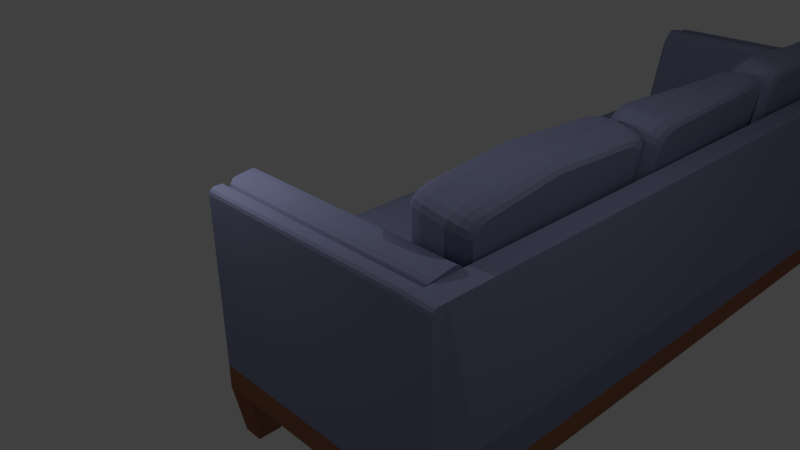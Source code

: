 # Source: sofa.blend  (saved by Blender 2.74.0; exported with 4.5.12 LTS)
import bpy
from mathutils import Matrix  # noqa: F401  (used for matrix-valued properties, if any)

bpy.ops.wm.read_factory_settings(use_empty=True)
scene = bpy.context.scene
scene.name = 'Scene'

# ---- collections
col_collection_1 = bpy.data.collections.new('Collection 1'); scene.collection.children.link(col_collection_1)

# ---- materials (node trees are filled in below, after node groups)
mat_fabric = bpy.data.materials.new('Fabric')
mat_fabric.alpha_threshold = 0.0
mat_fabric.use_transparent_shadow = False
mat_fabric.diffuse_color = (0.2442, 0.2633, 0.42, 1.0)
mat_fabric.roughness = 0.5
mat_fabric.specular_intensity = 0.4474
mat_fabric.line_color = (0.0, 0.0, 0.0, 1.0)
mat_wood = bpy.data.materials.new('Wood')
mat_wood.alpha_threshold = 0.0
mat_wood.use_transparent_shadow = False
mat_wood.diffuse_color = (0.3108, 0.1332, 0.07731, 1.0)
mat_wood.roughness = 0.5
mat_wood.specular_intensity = 0.0

# ---- material node trees

# ---- world
world_world = bpy.data.worlds.new('World'); scene.world = world_world
world_world.color = (0.05088, 0.05088, 0.05088)
world_world.use_sun_shadow = False
world_world.sun_shadow_jitter_overblur = 0.0
world_world.cycles.sampling_method = 'MANUAL'
world_world.cycles.sample_map_resolution = 256

# ---- cameras
cam_camera_001 = bpy.data.cameras.new('Camera.001')
cam_camera_001.clip_end = 100.0
cam_camera_001.lens = 35.0
cam_camera_001.sensor_width = 32.0
cam_camera_001.sensor_height = 18.0
cam_camera_001.ortho_scale = 7.314
cam_camera_001.dof.focus_distance = 0.0
cam_camera_001.dof.aperture_fstop = 128.0
cam_camera = bpy.data.cameras.new('Camera')
cam_camera.clip_end = 100.0
cam_camera.lens = 35.0
cam_camera.sensor_width = 32.0
cam_camera.sensor_height = 18.0
cam_camera.ortho_scale = 7.314
cam_camera.dof.focus_distance = 0.0
cam_camera.dof.aperture_fstop = 128.0

# ---- lights
light_lamp_001 = bpy.data.lights.new('Lamp.001', 'POINT')
light_lamp_001.transmission_factor = 0.0
light_lamp_001.energy = 100.0
light_lamp_001.shadow_buffer_clip_start = 0.5
light_lamp_001.shadow_soft_size = 0.1
light_lamp_001.shadow_maximum_resolution = 0.006
light_lamp_001.use_absolute_resolution = True
light_lamp_001.cycles.use_multiple_importance_sampling = False
light_lamp = bpy.data.lights.new('Lamp', 'POINT')
light_lamp.transmission_factor = 0.0
light_lamp.cutoff_distance = 30.0
light_lamp.energy = 100.0
light_lamp.shadow_buffer_clip_start = 1.001
light_lamp.shadow_soft_size = 0.1
light_lamp.shadow_maximum_resolution = 0.006
light_lamp.use_absolute_resolution = True
light_lamp.cycles.use_multiple_importance_sampling = False

# ---- meshes
me_cube = bpy.data.meshes.new('Cube')
me_cube.from_pydata([(1.361, 2.308, -0.2846), (1.379, 2.532, -0.1592), (1.363, 2.419, -0.2691), (1.369, 2.501, -0.2232), (1.136, 2.343, -0.006073), (1.119, 2.118, -0.1315), (1.126, 2.312, -0.07008), (1.12, 2.229, -0.116), (1.25, 2.506, -0.1239), (1.233, 2.281, -0.2493), (1.241, 2.475, -0.1879), (1.234, 2.393, -0.2338), (1.162, 2.437, -0.06784), (1.144, 2.212, -0.1933), (1.152, 2.406, -0.1318), (1.146, 2.323, -0.1778), (1.984, 2.135, -0.2708), (2.001, 2.36, -0.1454), (1.986, 2.247, -0.2553), (1.992, 2.329, -0.2094), (1.734, 2.536, -0.2141), (1.717, 2.311, -0.3396), (1.725, 2.505, -0.2782), (1.718, 2.423, -0.3241), (1.942, 2.224, -0.3193), (1.959, 2.449, -0.1938), (1.943, 2.335, -0.3038), (1.949, 2.418, -0.2578), (1.844, 2.288, -0.3444), (1.861, 2.513, -0.219), (1.845, 2.4, -0.3289), (1.852, 2.482, -0.283), (1.411, -0.5271, -0.136), (1.392, -0.3479, -0.2438), (1.402, -0.5038, -0.1889), (1.395, -0.4382, -0.2283), (1.145, -0.1591, -0.0967), (1.164, -0.3383, 0.01107), (1.148, -0.2494, -0.08121), (1.155, -0.315, -0.04176), (1.263, -0.3235, -0.2093), (1.282, -0.5027, -0.1015), (1.267, -0.4138, -0.1938), (1.273, -0.4794, -0.1544), (1.173, -0.2544, -0.1555), (1.191, -0.4336, -0.04769), (1.176, -0.3447, -0.14), (1.183, -0.4103, -0.1005), (2.029, -0.3393, -0.128), (2.011, -0.1601, -0.2357), (2.021, -0.316, -0.1808), (2.014, -0.2504, -0.2202), (1.748, -0.3445, -0.2988), (1.766, -0.5237, -0.191), (1.751, -0.4348, -0.2833), (1.758, -0.5004, -0.2438), (1.989, -0.4306, -0.1735), (1.971, -0.2514, -0.2813), (1.98, -0.4073, -0.2264), (1.974, -0.3417, -0.2658), (1.893, -0.4981, -0.1966), (1.874, -0.3189, -0.3044), (1.884, -0.4748, -0.2494), (1.878, -0.4092, -0.2889), (1.068, 2.099, -0.03648), (1.068, 2.152, -0.02913), (1.07, 2.176, -0.01559), (1.075, 2.191, 0.01476), (1.095, -0.1699, 0.003155), (1.093, -0.1379, -0.002323), (1.095, -0.1786, 0.008404), (1.098, -0.1868, 0.02708), (1.737, 2.563, 1.504), (1.773, 2.215, 1.713), (1.75, 2.537, 1.582), (1.761, 2.462, 1.649), (1.769, 2.349, 1.695), (1.497, 2.021, 1.647), (1.461, 2.369, 1.437), (1.493, 2.155, 1.629), (1.485, 2.269, 1.583), (1.473, 2.344, 1.516), (1.64, 2.188, 1.719), (1.605, 2.536, 1.509), (1.636, 2.322, 1.701), (1.628, 2.435, 1.655), (1.617, 2.511, 1.588), (1.539, 2.117, 1.694), (1.504, 2.465, 1.485), (1.535, 2.251, 1.677), (1.527, 2.365, 1.631), (1.516, 2.44, 1.564), (1.705, -0.4694, 1.655), (1.678, -0.8246, 1.457), (1.704, -0.6042, 1.642), (1.699, -0.7191, 1.599), (1.69, -0.7965, 1.534), (1.397, -0.6397, 1.385), (1.424, -0.2845, 1.583), (1.409, -0.6116, 1.462), (1.418, -0.5342, 1.527), (1.424, -0.4193, 1.569), (1.545, -0.8008, 1.462), (1.572, -0.4456, 1.66), (1.556, -0.7726, 1.54), (1.566, -0.6952, 1.604), (1.571, -0.5804, 1.647), (1.442, -0.7331, 1.436), (1.469, -0.3779, 1.634), (1.453, -0.7049, 1.513), (1.463, -0.6275, 1.578), (1.468, -0.5127, 1.62), (2.233, 2.387, 1.309), (2.269, 2.039, 1.518), (2.245, 2.361, 1.387), (2.256, 2.286, 1.454), (2.265, 2.173, 1.5), (2.034, 2.218, 1.658), (1.998, 2.566, 1.449), (2.03, 2.353, 1.64), (2.021, 2.466, 1.594), (2.01, 2.541, 1.527), (2.207, 2.477, 1.365), (2.242, 2.129, 1.574), (2.219, 2.452, 1.443), (2.23, 2.377, 1.51), (2.238, 2.264, 1.556), (2.121, 2.543, 1.416), (2.156, 2.195, 1.625), (2.133, 2.518, 1.494), (2.144, 2.443, 1.561), (2.152, 2.329, 1.607), (2.034, -0.8212, 1.402), (2.061, -0.466, 1.6), (2.045, -0.7931, 1.479), (2.055, -0.7157, 1.544), (2.06, -0.6008, 1.587), (2.292, -0.2854, 1.454), (2.264, -0.6406, 1.256), (2.291, -0.4202, 1.441), (2.285, -0.535, 1.399), (2.276, -0.6124, 1.334), (2.183, -0.4409, 1.566), (2.156, -0.7961, 1.368), (2.182, -0.5758, 1.553), (2.177, -0.6906, 1.511), (2.167, -0.768, 1.446), (2.267, -0.3748, 1.513), (2.24, -0.73, 1.315), (2.267, -0.5096, 1.5), (2.261, -0.6245, 1.457), (2.252, -0.7019, 1.393), (1.42, 1.867, 1.568), (1.384, 2.215, 1.359), (1.416, 2.002, 1.55), (1.408, 2.115, 1.504), (1.397, 2.19, 1.437), (1.317, -0.49, 1.301), (1.344, -0.1348, 1.499), (1.328, -0.4619, 1.379), (1.338, -0.3845, 1.444), (1.343, -0.2696, 1.486), (1.361, 5.293, -0.2846), (1.379, 5.518, -0.1592), (1.363, 5.405, -0.2691), (1.369, 5.487, -0.2232), (1.136, 5.328, -0.006073), (1.119, 5.103, -0.1315), (1.126, 5.297, -0.07008), (1.12, 5.215, -0.116), (1.25, 5.492, -0.1239), (1.233, 5.267, -0.2493), (1.241, 5.461, -0.1879), (1.234, 5.378, -0.2338), (1.162, 5.422, -0.06784), (1.144, 5.197, -0.1933), (1.152, 5.391, -0.1318), (1.146, 5.309, -0.1778), (1.984, 5.121, -0.2708), (2.001, 5.346, -0.1454), (1.986, 5.232, -0.2553), (1.992, 5.315, -0.2094), (1.734, 5.521, -0.2141), (1.717, 5.297, -0.3396), (1.725, 5.491, -0.2782), (1.718, 5.408, -0.3241), (1.942, 5.209, -0.3193), (1.959, 5.434, -0.1938), (1.943, 5.321, -0.3038), (1.949, 5.403, -0.2578), (1.844, 5.274, -0.3444), (1.861, 5.499, -0.219), (1.845, 5.385, -0.3289), (1.852, 5.468, -0.283), (1.411, 2.547, -0.136), (1.392, 2.726, -0.2438), (1.402, 2.57, -0.1889), (1.395, 2.636, -0.2283), (1.145, 2.915, -0.0967), (1.164, 2.736, 0.01107), (1.148, 2.825, -0.08121), (1.155, 2.759, -0.04176), (1.263, 2.75, -0.2093), (1.282, 2.571, -0.1015), (1.267, 2.66, -0.1938), (1.273, 2.595, -0.1544), (1.173, 2.82, -0.1555), (1.191, 2.64, -0.04769), (1.176, 2.729, -0.14), (1.183, 2.664, -0.1005), (2.029, 2.735, -0.128), (2.011, 2.914, -0.2357), (2.021, 2.758, -0.1808), (2.014, 2.824, -0.2202), (1.748, 2.729, -0.2988), (1.766, 2.55, -0.191), (1.751, 2.639, -0.2833), (1.758, 2.574, -0.2438), (1.989, 2.643, -0.1735), (1.971, 2.823, -0.2813), (1.98, 2.667, -0.2264), (1.974, 2.732, -0.2658), (1.893, 2.576, -0.1966), (1.874, 2.755, -0.3044), (1.884, 2.599, -0.2494), (1.878, 2.665, -0.2889), (1.068, 5.084, -0.03648), (1.068, 5.137, -0.02913), (1.07, 5.162, -0.01559), (1.075, 5.176, 0.01476), (1.095, 2.904, 0.003155), (1.093, 2.936, -0.002323), (1.095, 2.895, 0.008404), (1.098, 2.887, 0.02708), (1.872, 5.548, 1.463), (1.908, 5.2, 1.672), (1.885, 5.523, 1.542), (1.896, 5.448, 1.609), (1.904, 5.335, 1.655), (1.632, 5.007, 1.56), (1.596, 5.355, 1.35), (1.628, 5.141, 1.542), (1.62, 5.254, 1.496), (1.608, 5.329, 1.429), (1.775, 5.174, 1.678), (1.74, 5.522, 1.469), (1.771, 5.308, 1.661), (1.763, 5.421, 1.615), (1.752, 5.496, 1.547), (1.674, 5.103, 1.608), (1.638, 5.451, 1.398), (1.67, 5.237, 1.59), (1.662, 5.35, 1.544), (1.651, 5.425, 1.477), (1.836, 2.933, 1.719), (1.809, 2.578, 1.521), (1.836, 2.798, 1.706), (1.83, 2.683, 1.663), (1.821, 2.606, 1.599), (1.528, 2.763, 1.449), (1.556, 3.118, 1.647), (1.54, 2.791, 1.526), (1.549, 2.868, 1.591), (1.555, 2.983, 1.634), (1.676, 2.601, 1.526), (1.703, 2.957, 1.724), (1.688, 2.63, 1.604), (1.697, 2.707, 1.669), (1.702, 2.822, 1.711), (1.573, 2.669, 1.5), (1.6, 3.024, 1.698), (1.585, 2.697, 1.577), (1.594, 2.775, 1.642), (1.599, 2.89, 1.684), (2.233, 5.372, 1.355), (2.269, 5.024, 1.564), (2.245, 5.347, 1.433), (2.256, 5.272, 1.501), (2.265, 5.159, 1.547), (2.034, 5.204, 1.704), (1.998, 5.552, 1.495), (2.03, 5.338, 1.687), (2.021, 5.451, 1.641), (2.01, 5.526, 1.573), (2.207, 5.463, 1.411), (2.242, 5.115, 1.62), (2.219, 5.438, 1.489), (2.23, 5.362, 1.557), (2.238, 5.249, 1.603), (2.121, 5.529, 1.462), (2.156, 5.181, 1.671), (2.133, 5.503, 1.541), (2.144, 5.428, 1.608), (2.152, 5.315, 1.654), (2.058, 2.581, 1.466), (2.085, 2.936, 1.664), (2.07, 2.609, 1.544), (2.079, 2.687, 1.609), (2.084, 2.801, 1.651), (2.316, 3.117, 1.519), (2.289, 2.762, 1.321), (2.315, 2.982, 1.505), (2.31, 2.867, 1.463), (2.3, 2.79, 1.398), (2.207, 2.961, 1.631), (2.18, 2.606, 1.433), (2.206, 2.826, 1.617), (2.201, 2.712, 1.575), (2.192, 2.634, 1.51), (2.292, 3.027, 1.577), (2.264, 2.672, 1.379), (2.291, 2.893, 1.564), (2.285, 2.778, 1.522), (2.276, 2.7, 1.457), (1.555, 4.853, 1.481), (1.519, 5.201, 1.272), (1.551, 4.987, 1.463), (1.543, 5.101, 1.418), (1.532, 5.176, 1.35), (1.448, 2.912, 1.365), (1.475, 3.267, 1.563), (1.46, 2.94, 1.443), (1.469, 3.018, 1.508), (1.474, 3.133, 1.55), (1.361, 8.416, -0.2846), (1.379, 8.641, -0.1592), (1.363, 8.528, -0.2691), (1.369, 8.61, -0.2232), (1.136, 8.451, -0.006073), (1.119, 8.226, -0.1315), (1.126, 8.42, -0.07008), (1.12, 8.338, -0.116), (1.25, 8.615, -0.1239), (1.233, 8.39, -0.2493), (1.241, 8.584, -0.1879), (1.234, 8.502, -0.2338), (1.162, 8.545, -0.06784), (1.144, 8.32, -0.1933), (1.152, 8.514, -0.1318), (1.146, 8.432, -0.1778), (1.984, 8.244, -0.2708), (2.001, 8.469, -0.1454), (1.986, 8.356, -0.2553), (1.992, 8.438, -0.2094), (1.734, 8.645, -0.2141), (1.717, 8.42, -0.3396), (1.725, 8.614, -0.2782), (1.718, 8.531, -0.3241), (1.942, 8.333, -0.3193), (1.959, 8.558, -0.1938), (1.943, 8.444, -0.3038), (1.949, 8.527, -0.2578), (1.844, 8.397, -0.3444), (1.861, 8.622, -0.219), (1.845, 8.509, -0.3289), (1.852, 8.591, -0.283), (1.411, 5.541, -0.136), (1.392, 5.721, -0.2438), (1.402, 5.565, -0.1889), (1.395, 5.63, -0.2283), (1.145, 5.909, -0.0967), (1.164, 5.73, 0.01107), (1.148, 5.819, -0.08121), (1.155, 5.753, -0.04176), (1.263, 5.745, -0.2093), (1.282, 5.566, -0.1015), (1.267, 5.655, -0.1938), (1.273, 5.589, -0.1544), (1.173, 5.814, -0.1555), (1.191, 5.635, -0.04769), (1.176, 5.724, -0.14), (1.183, 5.658, -0.1005), (2.029, 5.729, -0.128), (2.011, 5.908, -0.2357), (2.021, 5.752, -0.1808), (2.014, 5.818, -0.2202), (1.748, 5.724, -0.2988), (1.766, 5.545, -0.191), (1.751, 5.634, -0.2833), (1.758, 5.568, -0.2438), (1.989, 5.638, -0.1735), (1.971, 5.817, -0.2813), (1.98, 5.661, -0.2264), (1.974, 5.727, -0.2658), (1.893, 5.57, -0.1966), (1.874, 5.75, -0.3044), (1.884, 5.594, -0.2494), (1.878, 5.659, -0.2889), (1.068, 8.208, -0.03648), (1.068, 8.261, -0.02913), (1.07, 8.285, -0.01559), (1.075, 8.3, 0.01476), (1.095, 5.899, 0.003155), (1.093, 5.931, -0.002323), (1.095, 5.89, 0.008404), (1.098, 5.882, 0.02708), (1.773, 8.975, 1.427), (1.861, 8.627, 1.657), (1.786, 8.949, 1.505), (1.797, 8.874, 1.573), (1.805, 8.761, 1.639), (1.536, 8.433, 1.441), (1.508, 8.781, 1.231), (1.539, 8.567, 1.423), (1.531, 8.68, 1.377), (1.52, 8.755, 1.31), (1.676, 8.6, 1.588), (1.641, 8.948, 1.379), (1.672, 8.734, 1.57), (1.664, 8.847, 1.525), (1.653, 8.922, 1.457), (1.586, 8.529, 1.507), (1.55, 8.877, 1.298), (1.582, 8.663, 1.489), (1.573, 8.776, 1.443), (1.562, 8.851, 1.376), (1.836, 5.927, 1.795), (1.809, 5.572, 1.597), (1.836, 5.792, 1.782), (1.83, 5.678, 1.74), (1.821, 5.6, 1.675), (1.539, 5.757, 1.35), (1.559, 6.112, 1.548), (1.55, 5.785, 1.427), (1.56, 5.863, 1.492), (1.565, 5.977, 1.535), (1.676, 5.596, 1.502), (1.703, 5.951, 1.701), (1.688, 5.624, 1.58), (1.697, 5.702, 1.645), (1.702, 5.816, 1.687), (1.583, 5.664, 1.419), (1.611, 6.019, 1.617), (1.595, 5.692, 1.496), (1.604, 5.769, 1.561), (1.61, 5.884, 1.604), (2.233, 8.799, 1.278), (2.269, 8.451, 1.487), (2.245, 8.773, 1.356), (2.256, 8.698, 1.424), (2.265, 8.585, 1.469), (2.034, 8.63, 1.627), (1.998, 8.978, 1.418), (2.03, 8.764, 1.609), (2.021, 8.878, 1.563), (2.01, 8.953, 1.496), (2.207, 8.889, 1.334), (2.242, 8.541, 1.543), (2.219, 8.864, 1.412), (2.23, 8.789, 1.479), (2.238, 8.676, 1.525), (2.121, 8.955, 1.385), (2.156, 8.607, 1.594), (2.133, 8.93, 1.463), (2.144, 8.855, 1.531), (2.152, 8.741, 1.577), (2.034, 5.576, 1.542), (2.061, 5.931, 1.74), (2.045, 5.604, 1.62), (2.055, 5.681, 1.685), (2.06, 5.796, 1.727), (2.292, 6.111, 1.595), (2.264, 5.756, 1.397), (2.291, 5.977, 1.581), (2.285, 5.862, 1.539), (2.276, 5.784, 1.474), (2.183, 5.956, 1.707), (2.156, 5.601, 1.509), (2.182, 5.821, 1.693), (2.177, 5.706, 1.651), (2.167, 5.629, 1.586), (2.267, 6.022, 1.653), (2.24, 5.667, 1.455), (2.267, 5.887, 1.64), (2.261, 5.772, 1.598), (2.252, 5.695, 1.533), (1.466, 8.279, 1.318), (1.431, 8.627, 1.108), (1.462, 8.414, 1.3), (1.454, 8.527, 1.254), (1.443, 8.602, 1.187), (1.458, 5.907, 1.222), (1.486, 6.262, 1.42), (1.47, 5.935, 1.299), (1.479, 6.012, 1.364), (1.485, 6.127, 1.407), (1.985, 8.522, -0.4601), (1.796, 8.332, -0.2265), (1.96, 8.496, -0.3433), (1.89, 8.427, -0.2578), (1.985, 5.55, -0.4601), (1.796, 5.74, -0.2265), (1.96, 5.576, -0.3433), (1.89, 5.645, -0.2578), (1.805, 8.342, -1.0), (1.985, 8.522, -0.7778), (1.895, 8.432, -0.9702), (1.961, 8.498, -0.8889), (1.985, 5.55, -0.7778), (1.805, 5.73, -1.0), (1.961, 5.574, -0.8889), (1.895, 5.64, -0.9702), (-1.54, 8.299, -0.4601), (-1.318, 8.522, -0.4601), (-1.511, 8.41, -0.4601), (-1.429, 8.492, -0.4601), (-1.128, 8.332, -0.2265), (-1.351, 8.11, -0.2265), (-1.24, 8.302, -0.2265), (-1.321, 8.221, -0.2265), (-1.292, 8.496, -0.3433), (-1.515, 8.274, -0.3433), (-1.404, 8.466, -0.3433), (-1.485, 8.385, -0.3433), (-1.223, 8.427, -0.2578), (-1.446, 8.204, -0.2578), (-1.334, 8.397, -0.2578), (-1.416, 8.316, -0.2578), (-1.36, 8.119, -1.0), (-1.138, 8.342, -1.0), (-1.33, 8.23, -1.0), (-1.249, 8.312, -1.0), (-1.318, 8.522, -0.7778), (-1.54, 8.299, -0.7778), (-1.429, 8.492, -0.7778), (-1.511, 8.41, -0.7778), (-1.45, 8.209, -0.9702), (-1.228, 8.432, -0.9702), (-1.42, 8.32, -0.9702), (-1.339, 8.402, -0.9702), (-1.516, 8.275, -0.8889), (-1.294, 8.498, -0.8889), (-1.486, 8.386, -0.8889), (-1.405, 8.468, -0.8889), (-1.359, 5.55, -0.4601), (-1.54, 5.731, -0.4601), (-1.45, 5.574, -0.4601), (-1.516, 5.641, -0.4601), (-1.351, 5.921, -0.2265), (-1.17, 5.74, -0.2265), (-1.327, 5.83, -0.2265), (-1.26, 5.764, -0.2265), (-1.515, 5.757, -0.3433), (-1.334, 5.576, -0.3433), (-1.491, 5.666, -0.3433), (-1.424, 5.6, -0.3433), (-1.446, 5.826, -0.2578), (-1.265, 5.645, -0.2578), (-1.421, 5.735, -0.2578), (-1.355, 5.669, -0.2578), (-1.179, 5.73, -1.0), (-1.36, 5.911, -1.0), (-1.27, 5.755, -1.0), (-1.336, 5.821, -1.0), (-1.54, 5.731, -0.7778), (-1.359, 5.55, -0.7778), (-1.516, 5.641, -0.7778), (-1.45, 5.574, -0.7778), (-1.269, 5.64, -0.9702), (-1.45, 5.821, -0.9702), (-1.36, 5.665, -0.9702), (-1.426, 5.731, -0.9702), (-1.335, 5.574, -0.8889), (-1.516, 5.755, -0.8889), (-1.426, 5.599, -0.8889), (-1.492, 5.665, -0.8889), (1.644, 8.181, -0.1905), (1.644, 5.891, -0.1905), (-1.199, 8.09, -0.1905), (-1.185, 8.142, -0.1905), (-1.161, 8.166, -0.1905), (-1.108, 8.181, -0.1905), (-1.191, 5.909, -0.1905), (-1.199, 5.941, -0.1905), (-1.182, 5.9, -0.1905), (-1.15, 5.891, -0.1905), (1.985, 2.579, -0.4601), (1.796, 2.389, -0.2265), (1.96, 2.553, -0.3433), (1.89, 2.484, -0.2578), (1.985, -0.3929, -0.4601), (1.796, -0.2035, -0.2265), (1.96, -0.3675, -0.3433), (1.89, -0.2982, -0.2578), (1.805, 2.398, -1.0), (1.985, 2.579, -0.7778), (1.895, 2.489, -0.9702), (1.961, 2.555, -0.8889), (1.985, -0.3929, -0.7778), (1.805, -0.2127, -1.0), (1.961, -0.3687, -0.8889), (1.895, -0.3028, -0.9702), (-1.54, 2.356, -0.4601), (-1.318, 2.579, -0.4601), (-1.511, 2.467, -0.4601), (-1.429, 2.549, -0.4601), (-1.128, 2.389, -0.2265), (-1.351, 2.167, -0.2265), (-1.24, 2.359, -0.2265), (-1.321, 2.278, -0.2265), (-1.292, 2.553, -0.3433), (-1.515, 2.331, -0.3433), (-1.404, 2.523, -0.3433), (-1.485, 2.442, -0.3433), (-1.223, 2.484, -0.2578), (-1.446, 2.261, -0.2578), (-1.334, 2.454, -0.2578), (-1.416, 2.373, -0.2578), (-1.36, 2.176, -1.0), (-1.138, 2.398, -1.0), (-1.33, 2.287, -1.0), (-1.249, 2.369, -1.0), (-1.318, 2.579, -0.7778), (-1.54, 2.356, -0.7778), (-1.429, 2.549, -0.7778), (-1.511, 2.467, -0.7778), (-1.45, 2.266, -0.9702), (-1.228, 2.489, -0.9702), (-1.42, 2.377, -0.9702), (-1.339, 2.459, -0.9702), (-1.516, 2.332, -0.8889), (-1.294, 2.555, -0.8889), (-1.486, 2.443, -0.8889), (-1.405, 2.525, -0.8889), (-1.359, -0.3929, -0.4601), (-1.54, -0.2117, -0.4601), (-1.45, -0.3686, -0.4601), (-1.516, -0.3023, -0.4601), (-1.351, -0.02233, -0.2265), (-1.17, -0.2035, -0.2265), (-1.327, -0.1129, -0.2265), (-1.26, -0.1792, -0.2265), (-1.515, -0.1864, -0.3433), (-1.334, -0.3675, -0.3433), (-1.491, -0.2769, -0.3433), (-1.424, -0.3432, -0.3433), (-1.446, -0.117, -0.2578), (-1.265, -0.2982, -0.2578), (-1.421, -0.2076, -0.2578), (-1.355, -0.2739, -0.2578), (-1.179, -0.2127, -1.0), (-1.36, -0.03159, -1.0), (-1.27, -0.1884, -1.0), (-1.336, -0.1221, -1.0), (-1.54, -0.2117, -0.7778), (-1.359, -0.3929, -0.7778), (-1.516, -0.3023, -0.7778), (-1.45, -0.3686, -0.7778), (-1.269, -0.3028, -0.9702), (-1.45, -0.1217, -0.9702), (-1.36, -0.2785, -0.9702), (-1.426, -0.2122, -0.9702), (-1.335, -0.3687, -0.8889), (-1.516, -0.1876, -0.8889), (-1.426, -0.3445, -0.8889), (-1.492, -0.2782, -0.8889), (1.644, 2.238, -0.1905), (1.644, -0.05178, -0.1905), (-1.199, 2.147, -0.1905), (-1.185, 2.199, -0.1905), (-1.161, 2.223, -0.1905), (-1.108, 2.238, -0.1905), (-1.191, -0.03438, -0.1905), (-1.199, -0.002365, -0.1905), (-1.182, -0.04321, -0.1905), (-1.15, -0.05178, -0.1905), (1.985, 5.55, -0.4601), (1.796, 5.361, -0.2265), (1.96, 5.525, -0.3433), (1.89, 5.455, -0.2578), (1.985, 2.579, -0.4601), (1.796, 2.768, -0.2265), (1.96, 2.604, -0.3433), (1.89, 2.673, -0.2578), (1.805, 5.37, -1.0), (1.985, 5.55, -0.7778), (1.895, 5.46, -0.9702), (1.961, 5.526, -0.8889), (1.985, 2.579, -0.7778), (1.805, 2.759, -1.0), (1.961, 2.603, -0.8889), (1.895, 2.669, -0.9702), (-1.54, 5.327, -0.4601), (-1.318, 5.55, -0.4601), (-1.511, 5.439, -0.4601), (-1.429, 5.52, -0.4601), (-1.128, 5.361, -0.2265), (-1.351, 5.138, -0.2265), (-1.24, 5.331, -0.2265), (-1.321, 5.249, -0.2265), (-1.292, 5.525, -0.3433), (-1.515, 5.302, -0.3433), (-1.404, 5.495, -0.3433), (-1.485, 5.413, -0.3433), (-1.223, 5.455, -0.2578), (-1.446, 5.233, -0.2578), (-1.334, 5.426, -0.2578), (-1.416, 5.344, -0.2578), (-1.36, 5.147, -1.0), (-1.138, 5.37, -1.0), (-1.33, 5.259, -1.0), (-1.249, 5.34, -1.0), (-1.318, 5.55, -0.7778), (-1.54, 5.327, -0.7778), (-1.429, 5.52, -0.7778), (-1.511, 5.439, -0.7778), (-1.45, 5.237, -0.9702), (-1.228, 5.46, -0.9702), (-1.42, 5.349, -0.9702), (-1.339, 5.43, -0.9702), (-1.516, 5.303, -0.8889), (-1.294, 5.526, -0.8889), (-1.486, 5.415, -0.8889), (-1.405, 5.496, -0.8889), (-1.359, 2.579, -0.4601), (-1.54, 2.76, -0.4601), (-1.45, 2.603, -0.4601), (-1.516, 2.669, -0.4601), (-1.351, 2.949, -0.2265), (-1.17, 2.768, -0.2265), (-1.327, 2.859, -0.2265), (-1.26, 2.792, -0.2265), (-1.515, 2.785, -0.3433), (-1.334, 2.604, -0.3433), (-1.491, 2.695, -0.3433), (-1.424, 2.628, -0.3433), (-1.446, 2.854, -0.2578), (-1.265, 2.673, -0.2578), (-1.421, 2.764, -0.2578), (-1.355, 2.698, -0.2578), (-1.179, 2.759, -1.0), (-1.36, 2.94, -1.0), (-1.27, 2.783, -1.0), (-1.336, 2.849, -1.0), (-1.54, 2.76, -0.7778), (-1.359, 2.579, -0.7778), (-1.516, 2.669, -0.7778), (-1.45, 2.603, -0.7778), (-1.269, 2.669, -0.9702), (-1.45, 2.85, -0.9702), (-1.36, 2.693, -0.9702), (-1.426, 2.759, -0.9702), (-1.335, 2.603, -0.8889), (-1.516, 2.784, -0.8889), (-1.426, 2.627, -0.8889), (-1.492, 2.693, -0.8889), (1.644, 5.209, -0.1905), (1.644, 2.92, -0.1905), (-1.199, 5.118, -0.1905), (-1.185, 5.171, -0.1905), (-1.161, 5.195, -0.1905), (-1.108, 5.209, -0.1905), (-1.191, 2.937, -0.1905), (-1.199, 2.969, -0.1905), (-1.182, 2.928, -0.1905), (-1.15, 2.92, -0.1905), (-1.375, -0.3842, -0.877), (-1.38, -0.4766, -0.9933), (-1.377, -0.3883, -0.9339), (-1.379, -0.4221, -0.9765), (2.144, -0.4766, -0.9914), (2.15, -0.3842, -0.877), (2.145, -0.4221, -0.9755), (2.147, -0.3883, -0.9336), (2.246, -0.7535, 0.9585), (2.254, -0.924, 1.071), (2.25, -0.7868, 1.026), (2.253, -0.8492, 1.067), (-1.288, -0.924, 1.071), (-1.294, -0.7535, 0.9585), (-1.289, -0.8492, 1.067), (-1.291, -0.7868, 1.026), (-1.363, -1.201, 0.8708), (-1.442, -0.8365, -0.8635), (-1.442, -0.5269, -0.8541), (-1.442, -0.4959, -0.8445), (-1.441, -0.4819, -0.8268), (-1.439, -0.4795, -0.7944), (-1.367, -0.8118, 0.8571), (-1.365, -0.8343, 0.9024), (-1.363, -0.8713, 0.9268), (-1.363, -0.9217, 0.9296), (2.254, -1.168, 1.029), (2.076, -1.294, 0.8297), (2.23, -1.246, 0.99), (2.165, -1.293, 0.9169), (-1.126, -1.294, 0.8297), (-1.288, -1.167, 1.03), (-1.363, -1.201, 0.8708), (-1.178, -1.293, 0.917), (-1.237, -1.245, 0.9901), (-1.306, -1.227, 0.8576), (-1.22, -1.246, 0.8426), (-1.203, -0.9426, -0.84), (-1.442, -0.8365, -0.8635), (-1.38, -0.6961, -1.0), (-1.297, -0.8893, -0.8516), (-1.385, -0.8662, -0.8602), (-1.324, -0.7851, -0.9804), (-1.259, -0.8596, -0.9219), (2.144, -0.6962, -0.9992), (1.984, -0.9426, -0.84), (2.122, -0.7851, -0.98), (2.064, -0.8596, -0.9218), (-1.379, 8.563, -0.9955), (-1.376, 8.503, -0.9207), (-1.379, 8.527, -0.985), (-1.378, 8.505, -0.9577), (2.148, 8.503, -0.9207), (2.144, 8.563, -0.9955), (2.146, 8.505, -0.9577), (2.144, 8.527, -0.9851), (-1.294, 8.881, 0.9639), (-1.288, 9.046, 1.073), (-1.291, 8.913, 1.029), (-1.288, 8.973, 1.069), (2.254, 9.046, 1.062), (2.246, 8.881, 0.9533), (2.253, 8.973, 1.058), (2.25, 8.913, 1.018), (-1.37, 9.281, 0.81), (-1.447, 8.929, -0.8679), (-1.446, 8.591, -0.859), (-1.447, 8.604, -0.8629), (-1.446, 8.588, -0.8554), (-1.446, 8.587, -0.8416), (-1.372, 8.937, 0.8407), (-1.374, 8.916, 0.7988), (-1.371, 8.971, 0.8631), (-1.37, 9.017, 0.8657), (-1.374, 9.006, -0.8766), (-1.379, 8.85, -1.0), (-1.434, 8.938, -0.8935), (-1.377, 8.975, -0.9391), (-1.379, 8.918, -0.9842), (-1.288, 9.276, 1.024), (-1.294, 9.374, 0.8726), (-1.332, 9.336, 0.8973), (-1.289, 9.334, 0.9943), (-1.291, 9.37, 0.9388), (2.144, 8.85, -1.0), (2.022, 9.006, -0.8767), (2.128, 8.918, -0.9842), (2.083, 8.975, -0.9391), (2.254, 9.276, 1.013), (2.118, 9.374, 0.8623), (2.235, 9.334, 0.9836), (2.186, 9.37, 0.9283), (2.052, -1.532, -1.0), (-1.288, -1.532, -1.0), (2.254, -1.332, 1.0), (-1.288, -1.332, 1.0), (2.052, -1.532, -1.628), (-1.288, -0.9154, -1.628), (-1.288, -1.532, -1.628), (-1.38, 8.979, -1.0), (-1.288, 9.6, -1.0), (2.052, 9.6, -1.0), (-1.288, 9.4, 1.0), (-1.288, 9.6, -1.628), (2.052, 8.983, -1.628), (2.052, 9.6, -1.628), (-1.38, -0.9119, -1.0), (2.052, -0.9119, -1.628), (-1.288, 8.983, -1.628), (2.572, -1.532, -1.028), (2.572, -1.332, 0.972), (2.572, -1.532, -1.656), (2.572, 9.6, -1.028), (2.664, 8.979, -1.028), (2.572, 9.4, 0.972), (2.572, 9.6, -1.656), (2.572, 8.983, -1.656), (2.572, -0.9154, -1.656), (2.144, -0.9119, -1.0), (2.664, -0.9119, -1.028), (2.144, 8.979, -1.0), (2.254, 9.4, 0.9893), (2.141, -1.445, 1.0), (2.052, -1.532, 0.9121), (2.096, -1.489, 0.9882), (2.064, -1.521, 0.9561), (-1.288, -1.532, 0.9121), (-1.288, -1.445, 1.0), (-1.288, -1.521, 0.9561), (-1.288, -1.489, 0.9882), (-1.288, 9.512, 1.0), (-1.288, 9.6, 0.9121), (-1.288, 9.556, 0.9882), (-1.288, 9.588, 0.9561), (2.052, 9.6, 0.9121), (2.141, 9.512, 0.9953), (2.064, 9.588, 0.9554), (2.096, 9.556, 0.9859), (2.572, -1.445, 0.972), (2.572, -1.532, 0.8841), (2.572, -1.488, 0.9602), (2.572, -1.521, 0.928), (2.572, 9.6, 0.8841), (2.572, 9.512, 0.972), (2.572, 9.588, 0.928), (2.572, 9.556, 0.9602), (-0.7868, -1.532, -1.0), (-0.7566, -1.332, 1.0), (-0.7868, -1.532, -1.628), (-0.7868, 9.6, -1.0), (-0.7868, 9.6, -1.628), (-0.7868, -0.9149, -1.628), (-0.7868, 8.983, -1.628), (-0.851, -0.9119, -1.0), (-0.7566, 9.4, 0.9984), (-0.851, 8.979, -1.0), (-0.7735, -1.445, 1.0), (-0.7801, -1.489, 0.9882), (-0.785, -1.521, 0.9561), (-0.7868, -1.532, 0.9121), (-0.7735, 9.512, 0.9993), (-0.7801, 9.556, 0.9879), (-0.785, 9.588, 0.956), (-0.7868, 9.6, 0.9121), (-0.7941, -1.532, -1.991), (-1.295, -1.532, -1.991), (-1.295, -0.9154, -1.991), (-0.7941, 9.6, -1.991), (2.045, 9.6, -1.991), (2.045, 8.983, -1.991), (2.565, 8.983, -2.019), (2.045, -0.9119, -1.991), (2.045, -1.532, -1.991), (-0.7941, -0.9149, -1.991), (2.565, -0.9154, -2.019), (-1.295, 8.983, -1.991), (-1.295, 9.6, -1.991), (-0.7941, 8.983, -1.991), (2.565, 9.6, -2.019), (2.565, -1.532, -2.019), (-0.9149, -1.409, -2.756), (-1.215, -1.409, -2.756), (-1.215, -1.039, -2.756), (2.128, 9.477, -2.762), (2.128, 9.106, -2.762), (2.44, 9.106, -2.778), (2.128, -1.036, -2.762), (2.128, -1.409, -2.762), (-0.9149, -1.038, -2.756), (2.44, -1.038, -2.778), (-1.215, 9.106, -2.756), (-1.215, 9.477, -2.756), (2.44, 9.477, -2.778), (2.44, -1.409, -2.778), (-0.9149, 9.477, -2.756), (-0.9149, 9.106, -2.756), (1.707, 2.201, 1.716), (1.59, 2.152, 1.707), (1.518, 2.069, 1.67), (1.638, -0.4575, 1.658), (1.52, -0.4117, 1.647), (1.447, -0.3312, 1.608), (2.122, -0.4535, 1.583), (2.225, -0.4079, 1.54), (2.279, -0.3301, 1.484), (2.095, 2.207, 1.641), (2.199, 2.162, 1.599), (2.255, 2.084, 1.546), (1.856, 2.217, 1.685), (1.883, -0.4677, 1.628), (1.458, 1.944, 1.607), (1.384, -0.2097, 1.541), (1.692, 0.7227, 1.777), (1.558, 0.7211, 1.783), (2.047, 0.7261, 1.722), (1.5, 0.7195, 1.757), (1.457, 0.7182, 1.708), (1.401, 0.7163, 1.627), (2.255, 0.7272, 1.637), (2.28, 0.7266, 1.58), (2.17, 0.727, 1.689), (1.625, 0.7219, 1.78), (1.422, 0.7172, 1.668), (1.53, 0.7203, 1.77), (2.267, 0.7269, 1.608), (2.212, 0.7271, 1.663), (2.108, 0.7265, 1.706), (1.478, 0.7189, 1.733), (1.869, 0.7244, 1.75), (1.743, 8.613, 1.628), (1.626, 8.564, 1.576), (1.564, 8.481, 1.483), (1.77, 5.939, 1.741), (1.652, 5.985, 1.687), (1.588, 6.066, 1.592), (2.122, 5.943, 1.723), (2.225, 5.989, 1.68), (2.279, 6.067, 1.624), (2.095, 8.619, 1.611), (2.199, 8.574, 1.569), (2.255, 8.496, 1.515), (1.965, 8.628, 1.656), (1.941, 5.929, 1.769), (1.498, 8.356, 1.401), (1.519, 6.187, 1.506), (1.874, 7.513, 1.667), (1.69, 7.511, 1.598), (2.047, 7.516, 1.638), (1.598, 7.509, 1.516), (1.548, 7.508, 1.448), (1.476, 7.506, 1.323), (2.255, 7.517, 1.552), (2.28, 7.517, 1.495), (2.17, 7.517, 1.604), (1.756, 7.512, 1.639), (1.508, 7.507, 1.408), (1.639, 7.51, 1.586), (2.267, 7.517, 1.523), (2.212, 7.517, 1.578), (2.108, 7.516, 1.621), (1.576, 7.509, 1.491), (1.979, 7.514, 1.666)], [], [(32, 93, 102, 41), (0, 21, 52, 33), (72, 118, 20, 1), (88, 12, 4, 78), (61, 28, 24, 57), (93, 32, 53, 132), (57, 24, 16, 49), (13, 44, 36, 5), (45, 107, 97, 37), (9, 40, 44, 13), (984, 965, 133, 970), (83, 8, 12, 88), (67, 153, 78, 4), (157, 71, 37, 97), (20, 118, 127, 29), (983, 954, 77, 972), (52, 21, 28, 61), (25, 122, 112, 17), (982, 958, 142, 976), (148, 56, 48, 138), (132, 53, 60, 143), (69, 68, 70, 71, 157, 159, 160, 161, 158, 973, 152, 154, 155, 156, 153, 67, 66, 65, 64), (143, 60, 56, 148), (981, 959, 147, 974), (29, 127, 122, 25), (137, 139, 140, 141, 138, 48, 50, 51, 49, 16, 18, 19, 17, 112, 114, 115, 116, 113, 975), (980, 960, 137, 975), (0, 9, 11, 2), (2, 11, 10, 3), (3, 10, 8, 1), (9, 13, 15, 11), (11, 15, 14, 10), (10, 14, 12, 8), (13, 5, 7, 15), (15, 7, 6, 14), (14, 6, 4, 12), (20, 29, 31, 22), (22, 31, 30, 23), (23, 30, 28, 21), (29, 25, 27, 31), (31, 27, 26, 30), (30, 26, 24, 28), (25, 17, 19, 27), (27, 19, 18, 26), (26, 18, 16, 24), (1, 20, 22, 3), (3, 22, 23, 2), (2, 23, 21, 0), (72, 1, 8, 83), (40, 33, 35, 42), (42, 35, 34, 43), (43, 34, 32, 41), (44, 40, 42, 46), (46, 42, 43, 47), (47, 43, 41, 45), (36, 44, 46, 38), (38, 46, 47, 39), (39, 47, 45, 37), (52, 61, 63, 54), (54, 63, 62, 55), (55, 62, 60, 53), (61, 57, 59, 63), (63, 59, 58, 62), (62, 58, 56, 60), (57, 49, 51, 59), (59, 51, 50, 58), (58, 50, 48, 56), (53, 32, 34, 55), (55, 34, 35, 54), (54, 35, 33, 52), (0, 33, 40, 9), (979, 953, 87, 971), (64, 65, 7, 5), (65, 66, 6, 7), (66, 67, 4, 6), (978, 967, 98, 972), (68, 69, 36, 38), (70, 68, 38, 39), (71, 70, 39, 37), (41, 102, 107, 45), (69, 64, 5, 36), (82, 952, 73, 76, 84), (84, 76, 75, 85), (85, 75, 74, 86), (86, 74, 72, 83), (87, 953, 82, 84, 89), (89, 84, 85, 90), (90, 85, 86, 91), (91, 86, 83, 88), (77, 954, 87, 89, 79), (79, 89, 90, 80), (80, 90, 91, 81), (81, 91, 88, 78), (92, 955, 103, 106, 94), (94, 106, 105, 95), (95, 105, 104, 96), (96, 104, 102, 93), (103, 956, 108, 111, 106), (106, 111, 110, 105), (105, 110, 109, 104), (104, 109, 107, 102), (108, 957, 98, 101, 111), (111, 101, 100, 110), (110, 100, 99, 109), (109, 99, 97, 107), (142, 958, 133, 136, 144), (144, 136, 135, 145), (145, 135, 134, 146), (146, 134, 132, 143), (147, 959, 142, 144, 149), (149, 144, 145, 150), (150, 145, 146, 151), (151, 146, 143, 148), (137, 960, 147, 149, 139), (139, 149, 150, 140), (140, 150, 151, 141), (141, 151, 148, 138), (117, 961, 128, 131, 119), (119, 131, 130, 120), (120, 130, 129, 121), (121, 129, 127, 118), (128, 962, 123, 126, 131), (131, 126, 125, 130), (130, 125, 124, 129), (129, 124, 122, 127), (123, 963, 113, 116, 126), (126, 116, 115, 125), (125, 115, 114, 124), (124, 114, 112, 122), (73, 964, 117, 119, 76), (76, 119, 120, 75), (75, 120, 121, 74), (74, 121, 118, 72), (93, 132, 134, 96), (96, 134, 135, 95), (95, 135, 136, 94), (94, 136, 133, 965, 92), (78, 153, 156, 81), (81, 156, 155, 80), (80, 155, 154, 79), (79, 154, 152, 966, 77), (157, 97, 99, 159), (159, 99, 100, 160), (160, 100, 101, 161), (161, 101, 98, 967, 158), (977, 952, 82, 969), (194, 255, 264, 203), (162, 183, 214, 195), (234, 280, 182, 163), (250, 174, 166, 240), (223, 190, 186, 219), (255, 194, 215, 294), (219, 186, 178, 211), (175, 206, 198, 167), (207, 269, 259, 199), (171, 202, 206, 175), (235, 254, 295, 279), (245, 170, 174, 250), (229, 315, 240, 166), (319, 233, 199, 259), (182, 280, 289, 191), (270, 249, 239, 260), (214, 183, 190, 223), (187, 284, 274, 179), (279, 295, 304, 290), (310, 218, 210, 300), (294, 215, 222, 305), (231, 230, 232, 233, 319, 321, 322, 323, 320, 314, 316, 317, 318, 315, 229, 228, 227, 226), (305, 222, 218, 310), (290, 304, 309, 285), (191, 289, 284, 187), (299, 301, 302, 303, 300, 210, 212, 213, 211, 178, 180, 181, 179, 274, 276, 277, 278, 275), (285, 309, 299, 275), (162, 171, 173, 164), (164, 173, 172, 165), (165, 172, 170, 163), (171, 175, 177, 173), (173, 177, 176, 172), (172, 176, 174, 170), (175, 167, 169, 177), (177, 169, 168, 176), (176, 168, 166, 174), (182, 191, 193, 184), (184, 193, 192, 185), (185, 192, 190, 183), (191, 187, 189, 193), (193, 189, 188, 192), (192, 188, 186, 190), (187, 179, 181, 189), (189, 181, 180, 188), (188, 180, 178, 186), (163, 182, 184, 165), (165, 184, 185, 164), (164, 185, 183, 162), (234, 163, 170, 245), (202, 195, 197, 204), (204, 197, 196, 205), (205, 196, 194, 203), (206, 202, 204, 208), (208, 204, 205, 209), (209, 205, 203, 207), (198, 206, 208, 200), (200, 208, 209, 201), (201, 209, 207, 199), (214, 223, 225, 216), (216, 225, 224, 217), (217, 224, 222, 215), (223, 219, 221, 225), (225, 221, 220, 224), (224, 220, 218, 222), (219, 211, 213, 221), (221, 213, 212, 220), (220, 212, 210, 218), (215, 194, 196, 217), (217, 196, 197, 216), (216, 197, 195, 214), (162, 195, 202, 171), (265, 244, 249, 270), (226, 227, 169, 167), (227, 228, 168, 169), (228, 229, 166, 168), (314, 320, 260, 239), (230, 231, 198, 200), (232, 230, 200, 201), (233, 232, 201, 199), (203, 264, 269, 207), (231, 226, 167, 198), (244, 235, 238, 246), (246, 238, 237, 247), (247, 237, 236, 248), (248, 236, 234, 245), (249, 244, 246, 251), (251, 246, 247, 252), (252, 247, 248, 253), (253, 248, 245, 250), (239, 249, 251, 241), (241, 251, 252, 242), (242, 252, 253, 243), (243, 253, 250, 240), (254, 265, 268, 256), (256, 268, 267, 257), (257, 267, 266, 258), (258, 266, 264, 255), (265, 270, 273, 268), (268, 273, 272, 267), (267, 272, 271, 266), (266, 271, 269, 264), (270, 260, 263, 273), (273, 263, 262, 272), (272, 262, 261, 271), (271, 261, 259, 269), (304, 295, 298, 306), (306, 298, 297, 307), (307, 297, 296, 308), (308, 296, 294, 305), (309, 304, 306, 311), (311, 306, 307, 312), (312, 307, 308, 313), (313, 308, 305, 310), (299, 309, 311, 301), (301, 311, 312, 302), (302, 312, 313, 303), (303, 313, 310, 300), (279, 290, 293, 281), (281, 293, 292, 282), (282, 292, 291, 283), (283, 291, 289, 280), (290, 285, 288, 293), (293, 288, 287, 292), (292, 287, 286, 291), (291, 286, 284, 289), (285, 275, 278, 288), (288, 278, 277, 287), (287, 277, 276, 286), (286, 276, 274, 284), (235, 279, 281, 238), (238, 281, 282, 237), (237, 282, 283, 236), (236, 283, 280, 234), (255, 294, 296, 258), (258, 296, 297, 257), (257, 297, 298, 256), (256, 298, 295, 254), (240, 315, 318, 243), (243, 318, 317, 242), (242, 317, 316, 241), (241, 316, 314, 239), (319, 259, 261, 321), (321, 261, 262, 322), (322, 262, 263, 323), (323, 263, 260, 320), (254, 235, 244, 265), (356, 417, 426, 365), (324, 345, 376, 357), (396, 442, 344, 325), (412, 336, 328, 402), (385, 352, 348, 381), (417, 356, 377, 456), (381, 348, 340, 373), (337, 368, 360, 329), (369, 431, 421, 361), (333, 364, 368, 337), (1017, 998, 457, 1003), (407, 332, 336, 412), (391, 477, 402, 328), (481, 395, 361, 421), (344, 442, 451, 353), (1016, 987, 401, 1005), (376, 345, 352, 385), (349, 446, 436, 341), (1015, 991, 466, 1009), (472, 380, 372, 462), (456, 377, 384, 467), (393, 392, 394, 395, 481, 483, 484, 485, 482, 1006, 476, 478, 479, 480, 477, 391, 390, 389, 388), (467, 384, 380, 472), (1014, 992, 471, 1007), (353, 451, 446, 349), (461, 463, 464, 465, 462, 372, 374, 375, 373, 340, 342, 343, 341, 436, 438, 439, 440, 437, 1008), (1013, 993, 461, 1008), (324, 333, 335, 326), (326, 335, 334, 327), (327, 334, 332, 325), (333, 337, 339, 335), (335, 339, 338, 334), (334, 338, 336, 332), (337, 329, 331, 339), (339, 331, 330, 338), (338, 330, 328, 336), (344, 353, 355, 346), (346, 355, 354, 347), (347, 354, 352, 345), (353, 349, 351, 355), (355, 351, 350, 354), (354, 350, 348, 352), (349, 341, 343, 351), (351, 343, 342, 350), (350, 342, 340, 348), (325, 344, 346, 327), (327, 346, 347, 326), (326, 347, 345, 324), (396, 325, 332, 407), (364, 357, 359, 366), (366, 359, 358, 367), (367, 358, 356, 365), (368, 364, 366, 370), (370, 366, 367, 371), (371, 367, 365, 369), (360, 368, 370, 362), (362, 370, 371, 363), (363, 371, 369, 361), (376, 385, 387, 378), (378, 387, 386, 379), (379, 386, 384, 377), (385, 381, 383, 387), (387, 383, 382, 386), (386, 382, 380, 384), (381, 373, 375, 383), (383, 375, 374, 382), (382, 374, 372, 380), (377, 356, 358, 379), (379, 358, 359, 378), (378, 359, 357, 376), (324, 357, 364, 333), (1012, 986, 411, 1004), (388, 389, 331, 329), (389, 390, 330, 331), (390, 391, 328, 330), (1011, 1000, 422, 1005), (392, 393, 360, 362), (394, 392, 362, 363), (395, 394, 363, 361), (365, 426, 431, 369), (393, 388, 329, 360), (406, 985, 397, 400, 408), (408, 400, 399, 409), (409, 399, 398, 410), (410, 398, 396, 407), (411, 986, 406, 408, 413), (413, 408, 409, 414), (414, 409, 410, 415), (415, 410, 407, 412), (401, 987, 411, 413, 403), (403, 413, 414, 404), (404, 414, 415, 405), (405, 415, 412, 402), (416, 988, 427, 430, 418), (418, 430, 429, 419), (419, 429, 428, 420), (420, 428, 426, 417), (427, 989, 432, 435, 430), (430, 435, 434, 429), (429, 434, 433, 428), (428, 433, 431, 426), (432, 990, 422, 425, 435), (435, 425, 424, 434), (434, 424, 423, 433), (433, 423, 421, 431), (466, 991, 457, 460, 468), (468, 460, 459, 469), (469, 459, 458, 470), (470, 458, 456, 467), (471, 992, 466, 468, 473), (473, 468, 469, 474), (474, 469, 470, 475), (475, 470, 467, 472), (461, 993, 471, 473, 463), (463, 473, 474, 464), (464, 474, 475, 465), (465, 475, 472, 462), (441, 994, 452, 455, 443), (443, 455, 454, 444), (444, 454, 453, 445), (445, 453, 451, 442), (452, 995, 447, 450, 455), (455, 450, 449, 454), (454, 449, 448, 453), (453, 448, 446, 451), (447, 996, 437, 440, 450), (450, 440, 439, 449), (449, 439, 438, 448), (448, 438, 436, 446), (397, 997, 441, 443, 400), (400, 443, 444, 399), (399, 444, 445, 398), (398, 445, 442, 396), (417, 456, 458, 420), (420, 458, 459, 419), (419, 459, 460, 418), (418, 460, 457, 998, 416), (402, 477, 480, 405), (405, 480, 479, 404), (404, 479, 478, 403), (403, 478, 476, 999, 401), (481, 421, 423, 483), (483, 423, 424, 484), (484, 424, 425, 485), (485, 425, 422, 1000, 482), (1010, 985, 406, 1002), (488, 510, 514, 489), (502, 523, 554, 535), (486, 490, 498, 495), (486, 503, 510, 488), (563, 530, 526, 559), (534, 490, 492, 543), (559, 526, 518, 551), (515, 546, 538, 507), (490, 534, 555, 498), (511, 542, 546, 515), (573, 572, 574, 575, 567, 566, 571, 570, 569, 568), (490, 486, 488, 492), (492, 488, 489, 493), (493, 489, 487, 491), (547, 493, 491, 539), (527, 496, 494, 519), (489, 514, 506, 487), (554, 523, 530, 563), (499, 550, 552, 553, 551, 518, 520, 521, 519, 494), (522, 495, 497, 531), (498, 555, 562, 500), (531, 497, 496, 527), (500, 562, 558, 501), (501, 558, 550, 499), (495, 498, 500, 497), (497, 500, 501, 496), (496, 501, 499, 494), (543, 492, 493, 547), (502, 511, 513, 504), (504, 513, 512, 505), (505, 512, 510, 503), (511, 515, 517, 513), (513, 517, 516, 512), (512, 516, 514, 510), (515, 507, 509, 517), (517, 509, 508, 516), (516, 508, 506, 514), (522, 531, 533, 524), (524, 533, 532, 525), (525, 532, 530, 523), (531, 527, 529, 533), (533, 529, 528, 532), (532, 528, 526, 530), (527, 519, 521, 529), (529, 521, 520, 528), (528, 520, 518, 526), (503, 522, 524, 505), (505, 524, 525, 504), (504, 525, 523, 502), (486, 495, 522, 503), (542, 535, 537, 544), (544, 537, 536, 545), (545, 536, 534, 543), (546, 542, 544, 548), (548, 544, 545, 549), (549, 545, 543, 547), (538, 546, 548, 540), (540, 548, 549, 541), (541, 549, 547, 539), (554, 563, 565, 556), (556, 565, 564, 557), (557, 564, 562, 555), (563, 559, 561, 565), (565, 561, 560, 564), (564, 560, 558, 562), (559, 551, 553, 561), (561, 553, 552, 560), (560, 552, 550, 558), (555, 534, 536, 557), (557, 536, 537, 556), (556, 537, 535, 554), (502, 535, 542, 511), (566, 567, 491, 487), (568, 569, 509, 507), (569, 570, 508, 509), (570, 571, 506, 508), (571, 566, 487, 506), (572, 573, 538, 540), (574, 572, 540, 541), (575, 574, 541, 539), (567, 575, 539, 491), (573, 568, 507, 538), (578, 600, 604, 579), (592, 613, 644, 625), (576, 580, 588, 585), (576, 593, 600, 578), (653, 620, 616, 649), (624, 580, 582, 633), (649, 616, 608, 641), (605, 636, 628, 597), (580, 624, 645, 588), (601, 632, 636, 605), (663, 662, 664, 665, 657, 656, 661, 660, 659, 658), (580, 576, 578, 582), (582, 578, 579, 583), (583, 579, 577, 581), (637, 583, 581, 629), (617, 586, 584, 609), (579, 604, 596, 577), (644, 613, 620, 653), (589, 640, 642, 643, 641, 608, 610, 611, 609, 584), (612, 585, 587, 621), (588, 645, 652, 590), (621, 587, 586, 617), (590, 652, 648, 591), (591, 648, 640, 589), (585, 588, 590, 587), (587, 590, 591, 586), (586, 591, 589, 584), (633, 582, 583, 637), (592, 601, 603, 594), (594, 603, 602, 595), (595, 602, 600, 593), (601, 605, 607, 603), (603, 607, 606, 602), (602, 606, 604, 600), (605, 597, 599, 607), (607, 599, 598, 606), (606, 598, 596, 604), (612, 621, 623, 614), (614, 623, 622, 615), (615, 622, 620, 613), (621, 617, 619, 623), (623, 619, 618, 622), (622, 618, 616, 620), (617, 609, 611, 619), (619, 611, 610, 618), (618, 610, 608, 616), (593, 612, 614, 595), (595, 614, 615, 594), (594, 615, 613, 592), (576, 585, 612, 593), (632, 625, 627, 634), (634, 627, 626, 635), (635, 626, 624, 633), (636, 632, 634, 638), (638, 634, 635, 639), (639, 635, 633, 637), (628, 636, 638, 630), (630, 638, 639, 631), (631, 639, 637, 629), (644, 653, 655, 646), (646, 655, 654, 647), (647, 654, 652, 645), (653, 649, 651, 655), (655, 651, 650, 654), (654, 650, 648, 652), (649, 641, 643, 651), (651, 643, 642, 650), (650, 642, 640, 648), (645, 624, 626, 647), (647, 626, 627, 646), (646, 627, 625, 644), (592, 625, 632, 601), (656, 657, 581, 577), (658, 659, 599, 597), (659, 660, 598, 599), (660, 661, 596, 598), (661, 656, 577, 596), (662, 663, 628, 630), (664, 662, 630, 631), (665, 664, 631, 629), (657, 665, 629, 581), (663, 658, 597, 628), (668, 690, 694, 669), (682, 703, 734, 715), (666, 670, 678, 675), (666, 683, 690, 668), (743, 710, 706, 739), (714, 670, 672, 723), (739, 706, 698, 731), (695, 726, 718, 687), (670, 714, 735, 678), (691, 722, 726, 695), (753, 752, 754, 755, 747, 746, 751, 750, 749, 748), (670, 666, 668, 672), (672, 668, 669, 673), (673, 669, 667, 671), (727, 673, 671, 719), (707, 676, 674, 699), (669, 694, 686, 667), (734, 703, 710, 743), (679, 730, 732, 733, 731, 698, 700, 701, 699, 674), (702, 675, 677, 711), (678, 735, 742, 680), (711, 677, 676, 707), (680, 742, 738, 681), (681, 738, 730, 679), (675, 678, 680, 677), (677, 680, 681, 676), (676, 681, 679, 674), (723, 672, 673, 727), (682, 691, 693, 684), (684, 693, 692, 685), (685, 692, 690, 683), (691, 695, 697, 693), (693, 697, 696, 692), (692, 696, 694, 690), (695, 687, 689, 697), (697, 689, 688, 696), (696, 688, 686, 694), (702, 711, 713, 704), (704, 713, 712, 705), (705, 712, 710, 703), (711, 707, 709, 713), (713, 709, 708, 712), (712, 708, 706, 710), (707, 699, 701, 709), (709, 701, 700, 708), (708, 700, 698, 706), (683, 702, 704, 685), (685, 704, 705, 684), (684, 705, 703, 682), (666, 675, 702, 683), (722, 715, 717, 724), (724, 717, 716, 725), (725, 716, 714, 723), (726, 722, 724, 728), (728, 724, 725, 729), (729, 725, 723, 727), (718, 726, 728, 720), (720, 728, 729, 721), (721, 729, 727, 719), (734, 743, 745, 736), (736, 745, 744, 737), (737, 744, 742, 735), (743, 739, 741, 745), (745, 741, 740, 744), (744, 740, 738, 742), (739, 731, 733, 741), (741, 733, 732, 740), (740, 732, 730, 738), (735, 714, 716, 737), (737, 716, 717, 736), (736, 717, 715, 734), (682, 715, 722, 691), (746, 747, 671, 667), (748, 749, 689, 687), (749, 750, 688, 689), (750, 751, 686, 688), (751, 746, 667, 686), (752, 753, 718, 720), (754, 752, 720, 721), (755, 754, 721, 719), (747, 755, 719, 671), (753, 748, 687, 718), (773, 774, 757, 795, 794), (769, 764, 761, 756), (787, 782, 765, 768), (760, 757, 759, 762), (762, 759, 758, 763), (763, 758, 756, 761), (773, 772, 781, 780, 779, 778, 777, 776, 775, 774), (764, 769, 771, 766), (766, 771, 770, 767), (767, 770, 768, 765), (781, 772, 788, 787, 768), (760, 800, 795, 757), (774, 775, 759, 757), (775, 776, 758, 759), (776, 777, 756, 758), (778, 779, 771, 769), (779, 780, 770, 771), (780, 781, 768, 770), (772, 773, 794, 788), (777, 778, 769, 756), (782, 800, 760, 762, 763, 761, 764, 766, 767, 765), (791, 790, 787, 788), (789, 790, 791, 792), (786, 789, 792), (798, 797, 794, 795), (796, 797, 798, 799), (793, 796, 799), (782, 787, 790, 784), (784, 790, 789, 785), (785, 789, 786, 783), (793, 786, 792, 796), (796, 792, 791, 797), (797, 791, 788, 794), (800, 782, 784, 802), (802, 784, 785, 803), (803, 785, 783, 801), (801, 793, 799, 803), (803, 799, 798, 802), (802, 798, 795, 800), (786, 793, 801, 783), (820, 821, 823, 822, 824, 825, 827, 826, 828, 829), (823, 821, 832, 831, 804), (804, 809, 811, 806), (806, 811, 810, 807), (807, 810, 808, 805), (812, 805, 808, 817), (812, 817, 819, 814), (814, 819, 818, 815), (815, 818, 816, 813), (820, 829, 813, 835, 837), (844, 835, 813, 816), (822, 823, 804, 806), (824, 822, 806, 807), (825, 824, 807, 805), (821, 820, 837, 836, 830, 832), (826, 827, 812, 814), (828, 826, 814, 815), (829, 828, 815, 813), (840, 844, 816, 818, 819, 817, 808, 810, 811, 809), (827, 825, 805, 812), (831, 840, 809, 804), (830, 833, 832), (833, 834, 832), (834, 831, 832), (835, 838, 837), (838, 839, 837), (839, 836, 837), (830, 841, 843, 833), (833, 843, 842, 834), (834, 842, 840, 831), (844, 840, 842, 846), (846, 842, 843, 847), (847, 843, 841, 845), (835, 844, 846, 838), (838, 846, 847, 839), (839, 847, 845, 836), (830, 836, 845, 841), (902, 915, 882, 849), (854, 853, 922, 921), (850, 878, 894, 866), (902, 849, 854, 904), (861, 857, 868, 871), (910, 877, 891, 916), (857, 890, 898, 868), (859, 906, 923, 932), (905, 857, 861, 906), (849, 862, 853, 854), (855, 858, 886, 888, 889, 887, 856), (873, 867, 935, 930), (864, 859, 932, 931), (855, 856, 859, 864), (906, 861, 924, 923), (853, 862, 855, 864), (867, 852, 928, 935), (868, 869, 872, 871), (891, 877, 870, 899), (848, 852, 867, 865), (849, 882, 884, 885, 883, 851, 862), (903, 851, 883, 912), (868, 898, 900, 901, 899, 870, 869), (850, 877, 876, 874), (874, 875, 866, 850), (875, 865, 867, 873), (875, 873, 872, 869), (911, 876, 877, 910), (909, 911, 855, 862), (903, 909, 862, 851), (877, 850, 866, 870), (869, 876, 877, 870), (875, 869, 870, 866), (905, 919, 890, 857), (875, 866, 894, 896, 897, 895, 865), (912, 883, 885, 913), (913, 885, 884, 914), (914, 884, 882, 915), (916, 891, 893, 917), (917, 893, 892, 918), (918, 892, 890, 919), (898, 890, 892, 900), (900, 892, 893, 901), (901, 893, 891, 899), (879, 895, 897, 881), (881, 897, 896, 880), (880, 896, 894, 878), (879, 848, 865, 895), (889, 918, 919, 887), (888, 917, 918, 889), (886, 916, 917, 888), (881, 914, 915, 879), (880, 913, 914, 881), (878, 912, 913, 880), (856, 887, 919, 905), (850, 874, 909, 903), (874, 876, 911, 909), (855, 911, 910, 858), (850, 903, 912, 878), (863, 907, 908, 860), (853, 864, 931, 922), (904, 854, 921, 920), (856, 905, 906, 859), (858, 910, 916, 886), (848, 902, 904, 852), (848, 879, 915, 902), (928, 927, 942, 943), (932, 923, 950, 947), (927, 930, 945, 942), (933, 923, 924, 925), (927, 925, 926, 930), (929, 922, 931, 933), (933, 931, 946, 951), (927, 928, 920, 929), (852, 904, 920, 928), (863, 860, 925, 927), (861, 871, 934, 924), (860, 908, 933, 925), (872, 873, 930, 926), (908, 907, 929, 933), (871, 872, 926, 934), (907, 863, 927, 929), (940, 939, 948, 941), (943, 942, 945, 949), (944, 936, 937, 938), (946, 947, 950, 951), (924, 934, 948, 939), (925, 924, 939, 940), (921, 922, 938, 937), (934, 926, 941, 948), (929, 920, 936, 944), (931, 932, 947, 946), (922, 929, 944, 938), (926, 925, 940, 941), (935, 928, 943, 949), (930, 935, 949, 945), (920, 921, 937, 936), (923, 933, 951, 950), (955, 977, 969, 103), (92, 968, 977, 955), (968, 73, 952, 977), (966, 978, 972, 77), (152, 973, 978, 966), (973, 158, 967, 978), (956, 979, 971, 108), (103, 969, 979, 956), (969, 82, 953, 979), (963, 980, 975, 113), (123, 974, 980, 963), (974, 147, 960, 980), (962, 981, 974, 123), (128, 976, 981, 962), (976, 142, 959, 981), (961, 982, 976, 128), (117, 970, 982, 961), (970, 133, 958, 982), (957, 983, 972, 98), (108, 971, 983, 957), (971, 87, 954, 983), (964, 984, 970, 117), (73, 968, 984, 964), (968, 92, 965, 984), (988, 1010, 1002, 427), (416, 1001, 1010, 988), (1001, 397, 985, 1010), (999, 1011, 1005, 401), (476, 1006, 1011, 999), (1006, 482, 1000, 1011), (989, 1012, 1004, 432), (427, 1002, 1012, 989), (1002, 406, 986, 1012), (996, 1013, 1008, 437), (447, 1007, 1013, 996), (1007, 471, 993, 1013), (995, 1014, 1007, 447), (452, 1009, 1014, 995), (1009, 466, 992, 1014), (994, 1015, 1009, 452), (441, 1003, 1015, 994), (1003, 457, 991, 1015), (990, 1016, 1005, 422), (432, 1004, 1016, 990), (1004, 411, 987, 1016), (997, 1017, 1003, 441), (397, 1001, 1017, 997), (1001, 416, 998, 1017)])
me_cube.polygons.foreach_set('material_index', [0, 0, 0, 0, 0, 0, 0, 0, 0, 0, 0, 0, 0, 0, 0, 0, 0, 0, 0, 0, 0, 0, 0, 0, 0, 0, 0, 0, 0, 0, 0, 0, 0, 0, 0, 0, 0, 0, 0, 0, 0, 0, 0, 0, 0, 0, 0, 0, 0, 0, 0, 0, 0, 0, 0, 0, 0, 0, 0, 0, 0, 0, 0, 0, 0, 0, 0, 0, 0, 0, 0, 0, 0, 0, 0, 0, 0, 0, 0, 0, 0, 0, 0, 0, 0, 0, 0, 0, 0, 0, 0, 0, 0, 0, 0, 0, 0, 0, 0, 0, 0, 0, 0, 0, 0, 0, 0, 0, 0, 0, 0, 0, 0, 0, 0, 0, 0, 0, 0, 0, 0, 0, 0, 0, 0, 0, 0, 0, 0, 0, 0, 0, 0, 0, 0, 0, 0, 0, 0, 0, 0, 0, 0, 0, 0, 0, 0, 0, 0, 0, 0, 0, 0, 0, 0, 0, 0, 0, 0, 0, 0, 0, 0, 0, 0, 0, 0, 0, 0, 0, 0, 0, 0, 0, 0, 0, 0, 0, 0, 0, 0, 0, 0, 0, 0, 0, 0, 0, 0, 0, 0, 0, 0, 0, 0, 0, 0, 0, 0, 0, 0, 0, 0, 0, 0, 0, 0, 0, 0, 0, 0, 0, 0, 0, 0, 0, 0, 0, 0, 0, 0, 0, 0, 0, 0, 0, 0, 0, 0, 0, 0, 0, 0, 0, 0, 0, 0, 0, 0, 0, 0, 0, 0, 0, 0, 0, 0, 0, 0, 0, 0, 0, 0, 0, 0, 0, 0, 0, 0, 0, 0, 0, 0, 0, 0, 0, 0, 0, 0, 0, 0, 0, 0, 0, 0, 0, 0, 0, 0, 0, 0, 0, 0, 0, 0, 0, 0, 0, 0, 0, 0, 0, 0, 0, 0, 0, 0, 0, 0, 0, 0, 0, 0, 0, 0, 0, 0, 0, 0, 0, 0, 0, 0, 0, 0, 0, 0, 0, 0, 0, 0, 0, 0, 0, 0, 0, 0, 0, 0, 0, 0, 0, 0, 0, 0, 0, 0, 0, 0, 0, 0, 0, 0, 0, 0, 0, 0, 0, 0, 0, 0, 0, 0, 0, 0, 0, 0, 0, 0, 0, 0, 0, 0, 0, 0, 0, 0, 0, 0, 0, 0, 0, 0, 0, 0, 0, 0, 0, 0, 0, 0, 0, 0, 0, 0, 0, 0, 0, 0, 0, 0, 0, 0, 0, 0, 0, 0, 0, 0, 0, 0, 0, 0, 0, 0, 0, 0, 0, 0, 0, 0, 0, 0, 0, 0, 0, 0, 0, 0, 0, 0, 0, 0, 0, 0, 0, 0, 0, 0, 0, 0, 0, 0, 0, 0, 0, 0, 0, 0, 0, 0, 0, 0, 0, 0, 0, 0, 0, 0, 0, 0, 0, 0, 0, 0, 0, 0, 0, 0, 0, 0, 0, 0, 0, 0, 0, 0, 0, 0, 0, 0, 0, 0, 0, 0, 0, 0, 0, 0, 0, 0, 0, 0, 0, 0, 0, 0, 0, 0, 0, 0, 0, 0, 0, 0, 0, 0, 0, 0, 0, 0, 0, 0, 0, 0, 0, 0, 0, 0, 0, 0, 0, 0, 0, 0, 0, 0, 0, 0, 0, 0, 0, 0, 0, 0, 0, 0, 0, 0, 0, 0, 0, 0, 0, 0, 0, 0, 0, 0, 0, 0, 0, 0, 0, 0, 0, 0, 0, 0, 0, 0, 0, 0, 0, 0, 0, 0, 0, 0, 0, 0, 0, 0, 0, 0, 0, 0, 0, 0, 0, 0, 0, 0, 0, 0, 0, 0, 0, 0, 0, 0, 0, 0, 0, 0, 0, 0, 0, 0, 0, 0, 0, 0, 0, 0, 0, 0, 0, 0, 0, 0, 0, 0, 0, 0, 0, 0, 0, 0, 0, 0, 0, 0, 0, 0, 0, 0, 0, 0, 0, 0, 0, 0, 0, 0, 0, 0, 0, 0, 0, 0, 0, 0, 0, 0, 0, 0, 0, 0, 0, 0, 0, 0, 0, 0, 0, 0, 0, 0, 0, 0, 0, 0, 0, 0, 0, 0, 0, 0, 0, 0, 0, 0, 0, 0, 0, 0, 0, 0, 0, 0, 0, 0, 0, 0, 0, 0, 0, 0, 0, 0, 0, 0, 0, 0, 0, 0, 0, 0, 0, 0, 0, 0, 0, 0, 0, 0, 0, 0, 0, 0, 0, 0, 0, 0, 0, 0, 0, 0, 0, 0, 0, 0, 0, 0, 0, 0, 0, 0, 0, 0, 0, 0, 0, 0, 0, 0, 0, 0, 0, 0, 0, 0, 0, 0, 0, 0, 0, 0, 0, 0, 0, 0, 0, 0, 0, 0, 0, 0, 0, 0, 0, 0, 0, 0, 0, 0, 0, 0, 0, 0, 0, 1, 0, 0, 0, 0, 0, 1, 0, 0, 0, 1, 1, 0, 1, 0, 1, 0, 0, 0, 0, 0, 0, 0, 0, 0, 0, 0, 0, 0, 0, 0, 0, 0, 0, 0, 0, 0, 0, 0, 0, 0, 0, 0, 0, 0, 0, 0, 0, 0, 0, 0, 0, 0, 0, 0, 0, 0, 0, 0, 1, 1, 0, 0, 0, 0, 1, 1, 1, 1, 1, 1, 1, 1, 1, 1, 1, 1, 1, 1, 1, 1, 1, 1, 1, 1, 1, 1, 1, 1, 1, 1, 1, 1, 1, 1, 1, 1, 0, 0, 0, 0, 0, 0, 0, 0, 0, 0, 0, 0, 0, 0, 0, 0, 0, 0, 0, 0, 0, 0, 0, 0, 0, 0, 0, 0, 0, 0, 0, 0, 0, 0, 0, 0, 0, 0, 0, 0, 0, 0, 0, 0, 0, 0, 0, 0])
me_cube.materials.append(mat_fabric)
me_cube.materials.append(mat_wood)
me_cube.use_remesh_preserve_volume = False
me_cube.use_remesh_preserve_attributes = False
me_cube.use_mirror_vertex_groups = False
me_cube.update()

# ---- objects
ob_camera_001 = bpy.data.objects.new('Camera.001', cam_camera_001)
ob_lamp_001 = bpy.data.objects.new('Lamp.001', light_lamp_001)
ob_cube = bpy.data.objects.new('Cube', me_cube)
ob_lamp = bpy.data.objects.new('Lamp', light_lamp)
ob_camera = bpy.data.objects.new('Camera', cam_camera)

# ---- transforms, parenting, visibility, modifiers, constraints
ob_camera_001.location = (-9.585, -4.158, 2.758)
ob_camera_001.rotation_euler = (2.032, -0.01082, -4.056)
ob_camera_001.color = (0.8, 0.8, 0.8, 1.0)
ob_camera_001.lineart.crease_threshold = 0.0
ob_lamp_001.location = (-1.629, -1.98, 3.319)
ob_lamp_001.rotation_euler = (-2.491, 0.05522, 0.1372)
ob_lamp_001.scale = (1.0, 1.0, 1.0)
ob_lamp_001.color = (0.8, 0.8, 0.8, 1.0)
ob_lamp_001.lineart.crease_threshold = 0.0
ob_cube.location = (0.0, 0.0, 0.0)
ob_cube.lock_rotations_4d = False
ob_cube.empty_display_type = 'ARROWS'
ob_cube.lineart.crease_threshold = 0.0
ob_lamp.location = (4.141, 1.014, 5.792)
ob_lamp.rotation_euler = (0.6503, 0.05522, 1.866)
ob_lamp.lock_rotations_4d = False
ob_lamp.empty_display_type = 'ARROWS'
ob_lamp.color = (0.0, 0.0, 0.0, 0.0)
ob_lamp.lineart.crease_threshold = 0.0
ob_camera.location = (7.481, -6.508, 5.344)
ob_camera.rotation_euler = (1.109, 0.01082, 0.8149)
ob_camera.lock_rotations_4d = False
ob_camera.empty_display_type = 'ARROWS'
ob_camera.color = (0.0, 0.0, 0.0, 0.0)
ob_camera.display_type = 'WIRE'
ob_camera.lineart.crease_threshold = 0.0

# ---- collection membership
col_collection_1.objects.link(ob_camera_001)
col_collection_1.objects.link(ob_lamp_001)
col_collection_1.objects.link(ob_cube)
col_collection_1.objects.link(ob_lamp)
col_collection_1.objects.link(ob_camera)

# ---- scene / render settings (as saved in the file)
scene.camera = ob_camera
scene.frame_start = 1; scene.frame_end = 250; scene.frame_set(1)
scene.render.engine = 'BLENDER_EEVEE_NEXT'
scene.render.resolution_percentage = 50
scene.render.dither_intensity = 0.0
scene.cycles.use_denoising = False
scene.cycles.samples = 10
scene.cycles.sampling_pattern = 'TABULATED_SOBOL'
scene.cycles.light_sampling_threshold = 0.0
scene.cycles.use_adaptive_sampling = False
scene.cycles.use_light_tree = False
scene.cycles.blur_glossy = 0.0
scene.cycles.pixel_filter_type = 'GAUSSIAN'
scene.cycles.sample_clamp_indirect = 0.0
scene.view_settings.view_transform = 'Standard'
bpy.context.view_layer.update()
